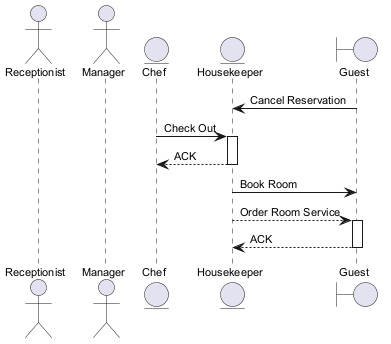

The diagram above was rendered by PlantUML. Its source (embedded in the PNG):
@startuml
skinparam defaultFontSize 11
actor "Receptionist" as R
actor "Manager" as M
entity "Chef" as C
entity "Housekeeper" as H
boundary "Guest" as G
G -> H : Cancel Reservation
C -> H : Check Out
activate H
H --> C : ACK
deactivate H
H -> G : Book Room
H --> G : Order Room Service
activate G
G --> H : ACK
deactivate G
@enduml